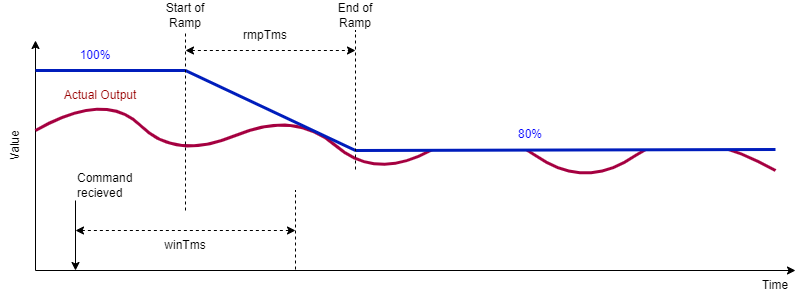

The diagram above was exported from draw.io. Its source (the exported page's mxGraphModel, read from the mxfile embedded in the PNG):
<mxGraphModel dx="1102" dy="985" grid="1" gridSize="10" guides="1" tooltips="1" connect="1" arrows="1" fold="1" page="1" pageScale="1" pageWidth="1169" pageHeight="827" math="0" shadow="0">
  <root>
    <mxCell id="0" />
    <mxCell id="1" parent="0" />
    <mxCell id="rjvIqbtdn8OX1DCYPQ89-1" value="" style="endArrow=classic;html=1;rounded=0;" parent="1" edge="1">
      <mxGeometry width="50" height="50" relative="1" as="geometry">
        <mxPoint x="120" y="320" as="sourcePoint" />
        <mxPoint x="120" y="90" as="targetPoint" />
      </mxGeometry>
    </mxCell>
    <mxCell id="rjvIqbtdn8OX1DCYPQ89-4" value="" style="endArrow=classic;html=1;rounded=0;" parent="1" edge="1">
      <mxGeometry width="50" height="50" relative="1" as="geometry">
        <mxPoint x="120" y="320" as="sourcePoint" />
        <mxPoint x="880" y="320" as="targetPoint" />
      </mxGeometry>
    </mxCell>
    <mxCell id="rjvIqbtdn8OX1DCYPQ89-5" value="Value" style="text;html=1;strokeColor=none;fillColor=none;align=center;verticalAlign=middle;whiteSpace=wrap;rounded=0;rotation=-90;" parent="1" vertex="1">
      <mxGeometry x="70" y="180" width="60" height="30" as="geometry" />
    </mxCell>
    <mxCell id="rjvIqbtdn8OX1DCYPQ89-6" value="Time" style="text;html=1;strokeColor=none;fillColor=none;align=center;verticalAlign=middle;whiteSpace=wrap;rounded=0;rotation=0;" parent="1" vertex="1">
      <mxGeometry x="830" y="320" width="60" height="30" as="geometry" />
    </mxCell>
    <mxCell id="rjvIqbtdn8OX1DCYPQ89-11" value="" style="curved=1;endArrow=none;html=1;rounded=0;endFill=0;fillColor=#d80073;strokeColor=#A50040;strokeWidth=3;" parent="1" edge="1">
      <mxGeometry width="50" height="50" relative="1" as="geometry">
        <mxPoint x="120" y="180" as="sourcePoint" />
        <mxPoint x="860" y="220" as="targetPoint" />
        <Array as="points">
          <mxPoint x="190" y="140" />
          <mxPoint x="260" y="210" />
          <mxPoint x="380" y="160" />
          <mxPoint x="460" y="230" />
          <mxPoint x="570" y="170" />
          <mxPoint x="670" y="240" />
          <mxPoint x="770" y="170" />
        </Array>
      </mxGeometry>
    </mxCell>
    <mxCell id="rjvIqbtdn8OX1DCYPQ89-12" value="" style="endArrow=none;html=1;rounded=0;strokeWidth=3;fillColor=#0050ef;strokeColor=#001DBC;" parent="1" edge="1">
      <mxGeometry width="50" height="50" relative="1" as="geometry">
        <mxPoint x="120" y="120" as="sourcePoint" />
        <mxPoint x="270" y="120" as="targetPoint" />
      </mxGeometry>
    </mxCell>
    <mxCell id="rjvIqbtdn8OX1DCYPQ89-40" value="rmpTms" style="text;html=1;strokeColor=none;fillColor=none;align=center;verticalAlign=middle;whiteSpace=wrap;rounded=0;" parent="1" vertex="1">
      <mxGeometry x="310" y="70" width="80" height="30" as="geometry" />
    </mxCell>
    <mxCell id="8zOcXFCd0oAB2KEEhusg-2" value="" style="endArrow=none;html=1;rounded=0;strokeWidth=3;fillColor=#0050ef;strokeColor=#001DBC;" edge="1" parent="1">
      <mxGeometry width="50" height="50" relative="1" as="geometry">
        <mxPoint x="270" y="120" as="sourcePoint" />
        <mxPoint x="440" y="200" as="targetPoint" />
      </mxGeometry>
    </mxCell>
    <mxCell id="8zOcXFCd0oAB2KEEhusg-5" value="" style="rounded=0;whiteSpace=wrap;html=1;strokeColor=none;" vertex="1" parent="1">
      <mxGeometry x="440" y="139" width="420" height="60" as="geometry" />
    </mxCell>
    <mxCell id="8zOcXFCd0oAB2KEEhusg-3" value="" style="endArrow=none;html=1;rounded=0;strokeWidth=3;fillColor=#0050ef;strokeColor=#001DBC;entryX=1;entryY=1;entryDx=0;entryDy=0;" edge="1" parent="1" target="8zOcXFCd0oAB2KEEhusg-5">
      <mxGeometry width="50" height="50" relative="1" as="geometry">
        <mxPoint x="440" y="200" as="sourcePoint" />
        <mxPoint x="800" y="200" as="targetPoint" />
      </mxGeometry>
    </mxCell>
    <mxCell id="8zOcXFCd0oAB2KEEhusg-8" value="" style="endArrow=none;dashed=1;html=1;strokeWidth=1;rounded=0;" edge="1" parent="1">
      <mxGeometry width="50" height="50" relative="1" as="geometry">
        <mxPoint x="270" y="260" as="sourcePoint" />
        <mxPoint x="270" y="80" as="targetPoint" />
      </mxGeometry>
    </mxCell>
    <mxCell id="8zOcXFCd0oAB2KEEhusg-9" value="" style="endArrow=none;dashed=1;html=1;strokeWidth=1;rounded=0;" edge="1" parent="1">
      <mxGeometry width="50" height="50" relative="1" as="geometry">
        <mxPoint x="440" y="219" as="sourcePoint" />
        <mxPoint x="440" y="80" as="targetPoint" />
      </mxGeometry>
    </mxCell>
    <mxCell id="8zOcXFCd0oAB2KEEhusg-10" value="" style="endArrow=classic;startArrow=classic;html=1;rounded=0;dashed=1;" edge="1" parent="1">
      <mxGeometry width="50" height="50" relative="1" as="geometry">
        <mxPoint x="270" y="100" as="sourcePoint" />
        <mxPoint x="440" y="100" as="targetPoint" />
      </mxGeometry>
    </mxCell>
    <mxCell id="8zOcXFCd0oAB2KEEhusg-11" value="" style="endArrow=classic;html=1;rounded=0;exitX=0;exitY=1;exitDx=0;exitDy=0;" edge="1" parent="1" source="8zOcXFCd0oAB2KEEhusg-13">
      <mxGeometry width="50" height="50" relative="1" as="geometry">
        <mxPoint x="160" y="80" as="sourcePoint" />
        <mxPoint x="160" y="320" as="targetPoint" />
      </mxGeometry>
    </mxCell>
    <mxCell id="8zOcXFCd0oAB2KEEhusg-13" value="Command recieved" style="text;html=1;strokeColor=none;fillColor=none;align=left;verticalAlign=middle;whiteSpace=wrap;rounded=0;" vertex="1" parent="1">
      <mxGeometry x="160" y="220" width="80" height="30" as="geometry" />
    </mxCell>
    <mxCell id="8zOcXFCd0oAB2KEEhusg-15" value="Start of Ramp" style="text;html=1;strokeColor=none;fillColor=none;align=center;verticalAlign=middle;whiteSpace=wrap;rounded=0;" vertex="1" parent="1">
      <mxGeometry x="240" y="50" width="60" height="30" as="geometry" />
    </mxCell>
    <mxCell id="8zOcXFCd0oAB2KEEhusg-16" value="End of Ramp" style="text;html=1;strokeColor=none;fillColor=none;align=center;verticalAlign=middle;whiteSpace=wrap;rounded=0;" vertex="1" parent="1">
      <mxGeometry x="410" y="50" width="60" height="30" as="geometry" />
    </mxCell>
    <mxCell id="8zOcXFCd0oAB2KEEhusg-17" value="" style="endArrow=none;dashed=1;html=1;strokeWidth=1;rounded=0;" edge="1" parent="1">
      <mxGeometry width="50" height="50" relative="1" as="geometry">
        <mxPoint x="380" y="319" as="sourcePoint" />
        <mxPoint x="380" y="240" as="targetPoint" />
      </mxGeometry>
    </mxCell>
    <mxCell id="8zOcXFCd0oAB2KEEhusg-18" value="" style="endArrow=classic;startArrow=classic;html=1;rounded=0;dashed=1;" edge="1" parent="1">
      <mxGeometry width="50" height="50" relative="1" as="geometry">
        <mxPoint x="160" y="280" as="sourcePoint" />
        <mxPoint x="380" y="280" as="targetPoint" />
      </mxGeometry>
    </mxCell>
    <mxCell id="8zOcXFCd0oAB2KEEhusg-19" value="winTms" style="text;html=1;strokeColor=none;fillColor=none;align=center;verticalAlign=middle;whiteSpace=wrap;rounded=0;" vertex="1" parent="1">
      <mxGeometry x="230" y="280" width="80" height="30" as="geometry" />
    </mxCell>
    <mxCell id="8zOcXFCd0oAB2KEEhusg-20" value="100%" style="text;html=1;strokeColor=none;fillColor=none;align=center;verticalAlign=middle;whiteSpace=wrap;rounded=0;fontColor=#0000FF;" vertex="1" parent="1">
      <mxGeometry x="150" y="90" width="60" height="30" as="geometry" />
    </mxCell>
    <mxCell id="8zOcXFCd0oAB2KEEhusg-23" value="80%" style="text;html=1;strokeColor=none;fillColor=none;align=center;verticalAlign=middle;whiteSpace=wrap;rounded=0;fontColor=#0000FF;" vertex="1" parent="1">
      <mxGeometry x="585" y="169" width="60" height="30" as="geometry" />
    </mxCell>
    <mxCell id="8zOcXFCd0oAB2KEEhusg-24" value="Actual Output" style="text;html=1;strokeColor=none;fillColor=none;align=center;verticalAlign=middle;whiteSpace=wrap;rounded=0;fontColor=#990000;" vertex="1" parent="1">
      <mxGeometry x="140" y="130" width="90" height="30" as="geometry" />
    </mxCell>
  </root>
</mxGraphModel>